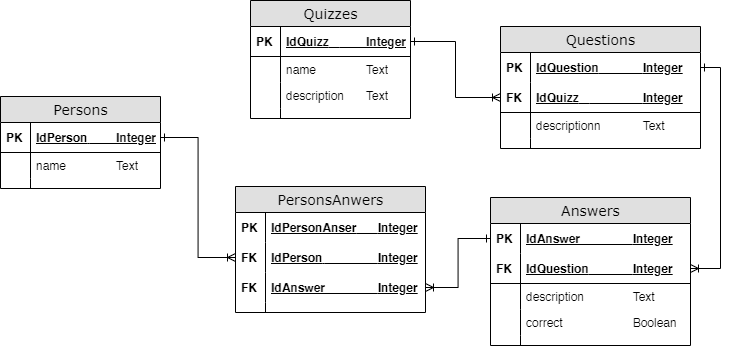

The diagram above was exported from draw.io. Its source (the exported page's mxGraphModel, read from the mxfile embedded in the PNG):
<mxGraphModel dx="1463" dy="846" grid="1" gridSize="10" guides="1" tooltips="1" connect="1" arrows="1" fold="1" page="1" pageScale="1" pageWidth="1100" pageHeight="850" background="none" math="0" shadow="0">
  <root>
    <mxCell id="0" />
    <mxCell id="1" parent="0" />
    <mxCell id="2e49270ec7c68f3f-8" value="Quizzes" style="swimlane;html=1;fontStyle=0;childLayout=stackLayout;horizontal=1;startSize=26;fillColor=#e0e0e0;horizontalStack=0;resizeParent=1;resizeLast=0;collapsible=1;marginBottom=0;swimlaneFillColor=#ffffff;align=center;rounded=0;shadow=0;comic=0;labelBackgroundColor=none;strokeWidth=1;fontFamily=Verdana;fontSize=14;swimlaneLine=1;" parent="1" vertex="1">
      <mxGeometry x="380" y="154" width="160" height="118" as="geometry" />
    </mxCell>
    <mxCell id="2e49270ec7c68f3f-9" value="IdQuizz&lt;span style=&quot;white-space: pre&quot;&gt;&#09;&lt;/span&gt;&lt;span style=&quot;white-space: pre&quot;&gt;&#09;&lt;/span&gt;Integer" style="shape=partialRectangle;top=0;left=0;right=0;bottom=1;html=1;align=left;verticalAlign=middle;fillColor=none;spacingLeft=34;spacingRight=4;whiteSpace=wrap;overflow=hidden;rotatable=0;points=[[0,0.5],[1,0.5]];portConstraint=eastwest;dropTarget=0;fontStyle=5;" parent="2e49270ec7c68f3f-8" vertex="1">
      <mxGeometry y="26" width="160" height="30" as="geometry" />
    </mxCell>
    <mxCell id="2e49270ec7c68f3f-10" value="&lt;b&gt;PK&lt;/b&gt;" style="shape=partialRectangle;top=0;left=0;bottom=0;html=1;fillColor=none;align=left;verticalAlign=middle;spacingLeft=4;spacingRight=4;whiteSpace=wrap;overflow=hidden;rotatable=0;points=[];portConstraint=eastwest;part=1;" parent="2e49270ec7c68f3f-9" vertex="1" connectable="0">
      <mxGeometry width="30" height="30" as="geometry" />
    </mxCell>
    <mxCell id="2e49270ec7c68f3f-11" value="name&lt;span style=&quot;white-space: pre&quot;&gt;&#09;&lt;/span&gt;&lt;span style=&quot;white-space: pre&quot;&gt;&#09;&lt;/span&gt;Text" style="shape=partialRectangle;top=0;left=0;right=0;bottom=0;html=1;align=left;verticalAlign=top;fillColor=none;spacingLeft=34;spacingRight=4;whiteSpace=wrap;overflow=hidden;rotatable=0;points=[[0,0.5],[1,0.5]];portConstraint=eastwest;dropTarget=0;" parent="2e49270ec7c68f3f-8" vertex="1">
      <mxGeometry y="56" width="160" height="26" as="geometry" />
    </mxCell>
    <mxCell id="2e49270ec7c68f3f-12" value="" style="shape=partialRectangle;top=0;left=0;bottom=0;html=1;fillColor=none;align=left;verticalAlign=top;spacingLeft=4;spacingRight=4;whiteSpace=wrap;overflow=hidden;rotatable=0;points=[];portConstraint=eastwest;part=1;" parent="2e49270ec7c68f3f-11" vertex="1" connectable="0">
      <mxGeometry width="30" height="26" as="geometry" />
    </mxCell>
    <mxCell id="2e49270ec7c68f3f-13" value="description&lt;span style=&quot;white-space: pre&quot;&gt;&#09;&lt;/span&gt;Text" style="shape=partialRectangle;top=0;left=0;right=0;bottom=0;html=1;align=left;verticalAlign=top;fillColor=none;spacingLeft=34;spacingRight=4;whiteSpace=wrap;overflow=hidden;rotatable=0;points=[[0,0.5],[1,0.5]];portConstraint=eastwest;dropTarget=0;" parent="2e49270ec7c68f3f-8" vertex="1">
      <mxGeometry y="82" width="160" height="26" as="geometry" />
    </mxCell>
    <mxCell id="2e49270ec7c68f3f-14" value="" style="shape=partialRectangle;top=0;left=0;bottom=0;html=1;fillColor=none;align=left;verticalAlign=top;spacingLeft=4;spacingRight=4;whiteSpace=wrap;overflow=hidden;rotatable=0;points=[];portConstraint=eastwest;part=1;" parent="2e49270ec7c68f3f-13" vertex="1" connectable="0">
      <mxGeometry width="30" height="26" as="geometry" />
    </mxCell>
    <mxCell id="2e49270ec7c68f3f-17" value="" style="shape=partialRectangle;top=0;left=0;right=0;bottom=0;html=1;align=left;verticalAlign=top;fillColor=none;spacingLeft=34;spacingRight=4;whiteSpace=wrap;overflow=hidden;rotatable=0;points=[[0,0.5],[1,0.5]];portConstraint=eastwest;dropTarget=0;" parent="2e49270ec7c68f3f-8" vertex="1">
      <mxGeometry y="108" width="160" height="10" as="geometry" />
    </mxCell>
    <mxCell id="2e49270ec7c68f3f-18" value="" style="shape=partialRectangle;top=0;left=0;bottom=0;html=1;fillColor=none;align=left;verticalAlign=top;spacingLeft=4;spacingRight=4;whiteSpace=wrap;overflow=hidden;rotatable=0;points=[];portConstraint=eastwest;part=1;" parent="2e49270ec7c68f3f-17" vertex="1" connectable="0">
      <mxGeometry width="30" height="10" as="geometry" />
    </mxCell>
    <mxCell id="blfEVF5F2JS86X7QFJz0-1" value="Questions" style="swimlane;html=1;fontStyle=0;childLayout=stackLayout;horizontal=1;startSize=26;fillColor=#e0e0e0;horizontalStack=0;resizeParent=1;resizeLast=0;collapsible=1;marginBottom=0;swimlaneFillColor=#ffffff;align=center;rounded=0;shadow=0;comic=0;labelBackgroundColor=none;strokeWidth=1;fontFamily=Verdana;fontSize=14;swimlaneLine=1;" vertex="1" parent="1">
      <mxGeometry x="630" y="180" width="200" height="122" as="geometry" />
    </mxCell>
    <mxCell id="blfEVF5F2JS86X7QFJz0-10" value="IdQuestion&lt;span style=&quot;white-space: pre&quot;&gt;&#09;&lt;/span&gt;&lt;span style=&quot;white-space: pre&quot;&gt;&#09;&lt;/span&gt;Integer" style="shape=partialRectangle;top=0;left=0;right=0;bottom=0;html=1;align=left;verticalAlign=middle;fillColor=none;spacingLeft=34;spacingRight=4;whiteSpace=wrap;overflow=hidden;rotatable=0;points=[[0,0.5],[1,0.5]];portConstraint=eastwest;dropTarget=0;fontStyle=5;" vertex="1" parent="blfEVF5F2JS86X7QFJz0-1">
      <mxGeometry y="26" width="200" height="30" as="geometry" />
    </mxCell>
    <mxCell id="blfEVF5F2JS86X7QFJz0-11" value="&lt;b&gt;PK&lt;/b&gt;" style="shape=partialRectangle;top=0;left=0;bottom=0;html=1;fillColor=none;align=left;verticalAlign=middle;spacingLeft=4;spacingRight=4;whiteSpace=wrap;overflow=hidden;rotatable=0;points=[];portConstraint=eastwest;part=1;" vertex="1" connectable="0" parent="blfEVF5F2JS86X7QFJz0-10">
      <mxGeometry width="30" height="30" as="geometry" />
    </mxCell>
    <mxCell id="blfEVF5F2JS86X7QFJz0-2" value="IdQuizz&lt;span style=&quot;white-space: pre&quot;&gt;&#09;&lt;/span&gt;&lt;span style=&quot;white-space: pre&quot;&gt;&#09;&lt;span style=&quot;white-space: pre&quot;&gt;&#09;&lt;/span&gt;&lt;/span&gt;Integer" style="shape=partialRectangle;top=0;left=0;right=0;bottom=1;html=1;align=left;verticalAlign=middle;fillColor=none;spacingLeft=34;spacingRight=4;whiteSpace=wrap;overflow=hidden;rotatable=0;points=[[0,0.5],[1,0.5]];portConstraint=eastwest;dropTarget=0;fontStyle=5;" vertex="1" parent="blfEVF5F2JS86X7QFJz0-1">
      <mxGeometry y="56" width="200" height="30" as="geometry" />
    </mxCell>
    <mxCell id="blfEVF5F2JS86X7QFJz0-3" value="&lt;b&gt;FK&lt;/b&gt;" style="shape=partialRectangle;top=0;left=0;bottom=0;html=1;fillColor=none;align=left;verticalAlign=middle;spacingLeft=4;spacingRight=4;whiteSpace=wrap;overflow=hidden;rotatable=0;points=[];portConstraint=eastwest;part=1;" vertex="1" connectable="0" parent="blfEVF5F2JS86X7QFJz0-2">
      <mxGeometry width="30" height="30" as="geometry" />
    </mxCell>
    <mxCell id="blfEVF5F2JS86X7QFJz0-4" value="descriptionn&lt;span style=&quot;white-space: pre&quot;&gt;&#09;&lt;/span&gt;&lt;span style=&quot;white-space: pre&quot;&gt;&#09;&lt;/span&gt;Text" style="shape=partialRectangle;top=0;left=0;right=0;bottom=0;html=1;align=left;verticalAlign=top;fillColor=none;spacingLeft=34;spacingRight=4;whiteSpace=wrap;overflow=hidden;rotatable=0;points=[[0,0.5],[1,0.5]];portConstraint=eastwest;dropTarget=0;" vertex="1" parent="blfEVF5F2JS86X7QFJz0-1">
      <mxGeometry y="86" width="200" height="26" as="geometry" />
    </mxCell>
    <mxCell id="blfEVF5F2JS86X7QFJz0-5" value="" style="shape=partialRectangle;top=0;left=0;bottom=0;html=1;fillColor=none;align=left;verticalAlign=top;spacingLeft=4;spacingRight=4;whiteSpace=wrap;overflow=hidden;rotatable=0;points=[];portConstraint=eastwest;part=1;" vertex="1" connectable="0" parent="blfEVF5F2JS86X7QFJz0-4">
      <mxGeometry width="30" height="26" as="geometry" />
    </mxCell>
    <mxCell id="blfEVF5F2JS86X7QFJz0-8" value="" style="shape=partialRectangle;top=0;left=0;right=0;bottom=0;html=1;align=left;verticalAlign=top;fillColor=none;spacingLeft=34;spacingRight=4;whiteSpace=wrap;overflow=hidden;rotatable=0;points=[[0,0.5],[1,0.5]];portConstraint=eastwest;dropTarget=0;" vertex="1" parent="blfEVF5F2JS86X7QFJz0-1">
      <mxGeometry y="112" width="200" height="10" as="geometry" />
    </mxCell>
    <mxCell id="blfEVF5F2JS86X7QFJz0-9" value="" style="shape=partialRectangle;top=0;left=0;bottom=0;html=1;fillColor=none;align=left;verticalAlign=top;spacingLeft=4;spacingRight=4;whiteSpace=wrap;overflow=hidden;rotatable=0;points=[];portConstraint=eastwest;part=1;" vertex="1" connectable="0" parent="blfEVF5F2JS86X7QFJz0-8">
      <mxGeometry width="30" height="10" as="geometry" />
    </mxCell>
    <mxCell id="blfEVF5F2JS86X7QFJz0-12" style="edgeStyle=orthogonalEdgeStyle;rounded=0;orthogonalLoop=1;jettySize=auto;html=1;exitX=1;exitY=0.5;exitDx=0;exitDy=0;entryX=0;entryY=0.5;entryDx=0;entryDy=0;startArrow=ERone;startFill=0;endArrow=ERoneToMany;endFill=0;" edge="1" parent="1" source="2e49270ec7c68f3f-9" target="blfEVF5F2JS86X7QFJz0-2">
      <mxGeometry relative="1" as="geometry" />
    </mxCell>
    <mxCell id="blfEVF5F2JS86X7QFJz0-13" value="Answers" style="swimlane;html=1;fontStyle=0;childLayout=stackLayout;horizontal=1;startSize=26;fillColor=#e0e0e0;horizontalStack=0;resizeParent=1;resizeLast=0;collapsible=1;marginBottom=0;swimlaneFillColor=#ffffff;align=center;rounded=0;shadow=0;comic=0;labelBackgroundColor=none;strokeWidth=1;fontFamily=Verdana;fontSize=14;swimlaneLine=1;" vertex="1" parent="1">
      <mxGeometry x="620" y="351" width="200" height="148" as="geometry" />
    </mxCell>
    <mxCell id="blfEVF5F2JS86X7QFJz0-14" value="IdAnswer&lt;span style=&quot;white-space: pre&quot;&gt;&#09;&lt;/span&gt;&lt;span style=&quot;white-space: pre&quot;&gt;&#09;&lt;/span&gt;Integer" style="shape=partialRectangle;top=0;left=0;right=0;bottom=0;html=1;align=left;verticalAlign=middle;fillColor=none;spacingLeft=34;spacingRight=4;whiteSpace=wrap;overflow=hidden;rotatable=0;points=[[0,0.5],[1,0.5]];portConstraint=eastwest;dropTarget=0;fontStyle=5;" vertex="1" parent="blfEVF5F2JS86X7QFJz0-13">
      <mxGeometry y="26" width="200" height="30" as="geometry" />
    </mxCell>
    <mxCell id="blfEVF5F2JS86X7QFJz0-15" value="&lt;b&gt;PK&lt;/b&gt;" style="shape=partialRectangle;top=0;left=0;bottom=0;html=1;fillColor=none;align=left;verticalAlign=middle;spacingLeft=4;spacingRight=4;whiteSpace=wrap;overflow=hidden;rotatable=0;points=[];portConstraint=eastwest;part=1;" vertex="1" connectable="0" parent="blfEVF5F2JS86X7QFJz0-14">
      <mxGeometry width="30" height="30" as="geometry" />
    </mxCell>
    <mxCell id="blfEVF5F2JS86X7QFJz0-16" value="IdQuestion&lt;span style=&quot;white-space: pre&quot;&gt;&#09;&lt;/span&gt;&lt;span style=&quot;white-space: pre&quot;&gt;&#09;&lt;/span&gt;Integer" style="shape=partialRectangle;top=0;left=0;right=0;bottom=1;html=1;align=left;verticalAlign=middle;fillColor=none;spacingLeft=34;spacingRight=4;whiteSpace=wrap;overflow=hidden;rotatable=0;points=[[0,0.5],[1,0.5]];portConstraint=eastwest;dropTarget=0;fontStyle=5;" vertex="1" parent="blfEVF5F2JS86X7QFJz0-13">
      <mxGeometry y="56" width="200" height="30" as="geometry" />
    </mxCell>
    <mxCell id="blfEVF5F2JS86X7QFJz0-17" value="&lt;b&gt;FK&lt;/b&gt;" style="shape=partialRectangle;top=0;left=0;bottom=0;html=1;fillColor=none;align=left;verticalAlign=middle;spacingLeft=4;spacingRight=4;whiteSpace=wrap;overflow=hidden;rotatable=0;points=[];portConstraint=eastwest;part=1;" vertex="1" connectable="0" parent="blfEVF5F2JS86X7QFJz0-16">
      <mxGeometry width="30" height="30" as="geometry" />
    </mxCell>
    <mxCell id="blfEVF5F2JS86X7QFJz0-18" value="description&lt;span style=&quot;white-space: pre&quot;&gt;&#09;&lt;/span&gt;&lt;span style=&quot;white-space: pre&quot;&gt;&#09;&lt;/span&gt;Text" style="shape=partialRectangle;top=0;left=0;right=0;bottom=0;html=1;align=left;verticalAlign=top;fillColor=none;spacingLeft=34;spacingRight=4;whiteSpace=wrap;overflow=hidden;rotatable=0;points=[[0,0.5],[1,0.5]];portConstraint=eastwest;dropTarget=0;" vertex="1" parent="blfEVF5F2JS86X7QFJz0-13">
      <mxGeometry y="86" width="200" height="26" as="geometry" />
    </mxCell>
    <mxCell id="blfEVF5F2JS86X7QFJz0-19" value="" style="shape=partialRectangle;top=0;left=0;bottom=0;html=1;fillColor=none;align=left;verticalAlign=top;spacingLeft=4;spacingRight=4;whiteSpace=wrap;overflow=hidden;rotatable=0;points=[];portConstraint=eastwest;part=1;" vertex="1" connectable="0" parent="blfEVF5F2JS86X7QFJz0-18">
      <mxGeometry width="30" height="26" as="geometry" />
    </mxCell>
    <mxCell id="blfEVF5F2JS86X7QFJz0-20" value="correct&lt;span style=&quot;white-space: pre&quot;&gt;&#09;&lt;/span&gt;&lt;span style=&quot;white-space: pre&quot;&gt;&#09;&lt;/span&gt;&lt;span style=&quot;white-space: pre&quot;&gt;&#09;&lt;/span&gt;Boolean" style="shape=partialRectangle;top=0;left=0;right=0;bottom=0;html=1;align=left;verticalAlign=top;fillColor=none;spacingLeft=34;spacingRight=4;whiteSpace=wrap;overflow=hidden;rotatable=0;points=[[0,0.5],[1,0.5]];portConstraint=eastwest;dropTarget=0;" vertex="1" parent="blfEVF5F2JS86X7QFJz0-13">
      <mxGeometry y="112" width="200" height="26" as="geometry" />
    </mxCell>
    <mxCell id="blfEVF5F2JS86X7QFJz0-21" value="" style="shape=partialRectangle;top=0;left=0;bottom=0;html=1;fillColor=none;align=left;verticalAlign=top;spacingLeft=4;spacingRight=4;whiteSpace=wrap;overflow=hidden;rotatable=0;points=[];portConstraint=eastwest;part=1;" vertex="1" connectable="0" parent="blfEVF5F2JS86X7QFJz0-20">
      <mxGeometry width="30" height="26" as="geometry" />
    </mxCell>
    <mxCell id="blfEVF5F2JS86X7QFJz0-22" value="" style="shape=partialRectangle;top=0;left=0;right=0;bottom=0;html=1;align=left;verticalAlign=top;fillColor=none;spacingLeft=34;spacingRight=4;whiteSpace=wrap;overflow=hidden;rotatable=0;points=[[0,0.5],[1,0.5]];portConstraint=eastwest;dropTarget=0;" vertex="1" parent="blfEVF5F2JS86X7QFJz0-13">
      <mxGeometry y="138" width="200" height="10" as="geometry" />
    </mxCell>
    <mxCell id="blfEVF5F2JS86X7QFJz0-23" value="" style="shape=partialRectangle;top=0;left=0;bottom=0;html=1;fillColor=none;align=left;verticalAlign=top;spacingLeft=4;spacingRight=4;whiteSpace=wrap;overflow=hidden;rotatable=0;points=[];portConstraint=eastwest;part=1;" vertex="1" connectable="0" parent="blfEVF5F2JS86X7QFJz0-22">
      <mxGeometry width="30" height="10" as="geometry" />
    </mxCell>
    <mxCell id="blfEVF5F2JS86X7QFJz0-24" value="Persons" style="swimlane;html=1;fontStyle=0;childLayout=stackLayout;horizontal=1;startSize=26;fillColor=#e0e0e0;horizontalStack=0;resizeParent=1;resizeLast=0;collapsible=1;marginBottom=0;swimlaneFillColor=#ffffff;align=center;rounded=0;shadow=0;comic=0;labelBackgroundColor=none;strokeWidth=1;fontFamily=Verdana;fontSize=14;swimlaneLine=1;" vertex="1" parent="1">
      <mxGeometry x="130" y="250" width="160" height="92" as="geometry" />
    </mxCell>
    <mxCell id="blfEVF5F2JS86X7QFJz0-25" value="IdPerson&lt;span style=&quot;white-space: pre&quot;&gt;&#09;&lt;/span&gt;&lt;span style=&quot;white-space: pre&quot;&gt;&#09;&lt;/span&gt;Integer" style="shape=partialRectangle;top=0;left=0;right=0;bottom=1;html=1;align=left;verticalAlign=middle;fillColor=none;spacingLeft=34;spacingRight=4;whiteSpace=wrap;overflow=hidden;rotatable=0;points=[[0,0.5],[1,0.5]];portConstraint=eastwest;dropTarget=0;fontStyle=5;" vertex="1" parent="blfEVF5F2JS86X7QFJz0-24">
      <mxGeometry y="26" width="160" height="30" as="geometry" />
    </mxCell>
    <mxCell id="blfEVF5F2JS86X7QFJz0-26" value="&lt;b&gt;PK&lt;/b&gt;" style="shape=partialRectangle;top=0;left=0;bottom=0;html=1;fillColor=none;align=left;verticalAlign=middle;spacingLeft=4;spacingRight=4;whiteSpace=wrap;overflow=hidden;rotatable=0;points=[];portConstraint=eastwest;part=1;" vertex="1" connectable="0" parent="blfEVF5F2JS86X7QFJz0-25">
      <mxGeometry width="30" height="30" as="geometry" />
    </mxCell>
    <mxCell id="blfEVF5F2JS86X7QFJz0-27" value="name&lt;span style=&quot;white-space: pre&quot;&gt;&#09;&lt;/span&gt;&lt;span style=&quot;white-space: pre&quot;&gt;&#09;&lt;/span&gt;Text" style="shape=partialRectangle;top=0;left=0;right=0;bottom=0;html=1;align=left;verticalAlign=top;fillColor=none;spacingLeft=34;spacingRight=4;whiteSpace=wrap;overflow=hidden;rotatable=0;points=[[0,0.5],[1,0.5]];portConstraint=eastwest;dropTarget=0;" vertex="1" parent="blfEVF5F2JS86X7QFJz0-24">
      <mxGeometry y="56" width="160" height="26" as="geometry" />
    </mxCell>
    <mxCell id="blfEVF5F2JS86X7QFJz0-28" value="" style="shape=partialRectangle;top=0;left=0;bottom=0;html=1;fillColor=none;align=left;verticalAlign=top;spacingLeft=4;spacingRight=4;whiteSpace=wrap;overflow=hidden;rotatable=0;points=[];portConstraint=eastwest;part=1;" vertex="1" connectable="0" parent="blfEVF5F2JS86X7QFJz0-27">
      <mxGeometry width="30" height="26" as="geometry" />
    </mxCell>
    <mxCell id="blfEVF5F2JS86X7QFJz0-31" value="" style="shape=partialRectangle;top=0;left=0;right=0;bottom=0;html=1;align=left;verticalAlign=top;fillColor=none;spacingLeft=34;spacingRight=4;whiteSpace=wrap;overflow=hidden;rotatable=0;points=[[0,0.5],[1,0.5]];portConstraint=eastwest;dropTarget=0;" vertex="1" parent="blfEVF5F2JS86X7QFJz0-24">
      <mxGeometry y="82" width="160" height="10" as="geometry" />
    </mxCell>
    <mxCell id="blfEVF5F2JS86X7QFJz0-32" value="" style="shape=partialRectangle;top=0;left=0;bottom=0;html=1;fillColor=none;align=left;verticalAlign=top;spacingLeft=4;spacingRight=4;whiteSpace=wrap;overflow=hidden;rotatable=0;points=[];portConstraint=eastwest;part=1;" vertex="1" connectable="0" parent="blfEVF5F2JS86X7QFJz0-31">
      <mxGeometry width="30" height="10" as="geometry" />
    </mxCell>
    <mxCell id="blfEVF5F2JS86X7QFJz0-33" value="PersonsAnwers" style="swimlane;html=1;fontStyle=0;childLayout=stackLayout;horizontal=1;startSize=26;fillColor=#e0e0e0;horizontalStack=0;resizeParent=1;resizeLast=0;collapsible=1;marginBottom=0;swimlaneFillColor=#ffffff;align=center;rounded=0;shadow=0;comic=0;labelBackgroundColor=none;strokeWidth=1;fontFamily=Verdana;fontSize=14;swimlaneLine=1;" vertex="1" parent="1">
      <mxGeometry x="365" y="340" width="190" height="126" as="geometry" />
    </mxCell>
    <mxCell id="blfEVF5F2JS86X7QFJz0-34" value="IdPersonAnser&lt;span style=&quot;white-space: pre&quot;&gt;&#09;&lt;/span&gt;Integer" style="shape=partialRectangle;top=0;left=0;right=0;bottom=0;html=1;align=left;verticalAlign=middle;fillColor=none;spacingLeft=34;spacingRight=4;whiteSpace=wrap;overflow=hidden;rotatable=0;points=[[0,0.5],[1,0.5]];portConstraint=eastwest;dropTarget=0;fontStyle=5;" vertex="1" parent="blfEVF5F2JS86X7QFJz0-33">
      <mxGeometry y="26" width="190" height="30" as="geometry" />
    </mxCell>
    <mxCell id="blfEVF5F2JS86X7QFJz0-35" value="&lt;b&gt;PK&lt;/b&gt;" style="shape=partialRectangle;top=0;left=0;bottom=0;html=1;fillColor=none;align=left;verticalAlign=middle;spacingLeft=4;spacingRight=4;whiteSpace=wrap;overflow=hidden;rotatable=0;points=[];portConstraint=eastwest;part=1;" vertex="1" connectable="0" parent="blfEVF5F2JS86X7QFJz0-34">
      <mxGeometry width="30" height="30" as="geometry" />
    </mxCell>
    <mxCell id="blfEVF5F2JS86X7QFJz0-41" value="IdPerson&lt;span style=&quot;white-space: pre&quot;&gt;&#09;&lt;/span&gt;&lt;span style=&quot;white-space: pre&quot;&gt;&#09;&lt;/span&gt;&lt;span style=&quot;white-space: pre&quot;&gt;&#09;&lt;/span&gt;Integer" style="shape=partialRectangle;top=0;left=0;right=0;bottom=0;html=1;align=left;verticalAlign=middle;fillColor=none;spacingLeft=34;spacingRight=4;whiteSpace=wrap;overflow=hidden;rotatable=0;points=[[0,0.5],[1,0.5]];portConstraint=eastwest;dropTarget=0;fontStyle=5;" vertex="1" parent="blfEVF5F2JS86X7QFJz0-33">
      <mxGeometry y="56" width="190" height="30" as="geometry" />
    </mxCell>
    <mxCell id="blfEVF5F2JS86X7QFJz0-42" value="&lt;b&gt;FK&lt;/b&gt;" style="shape=partialRectangle;top=0;left=0;bottom=0;html=1;fillColor=none;align=left;verticalAlign=middle;spacingLeft=4;spacingRight=4;whiteSpace=wrap;overflow=hidden;rotatable=0;points=[];portConstraint=eastwest;part=1;" vertex="1" connectable="0" parent="blfEVF5F2JS86X7QFJz0-41">
      <mxGeometry width="30" height="30" as="geometry" />
    </mxCell>
    <mxCell id="blfEVF5F2JS86X7QFJz0-43" value="IdAnswer&lt;span style=&quot;white-space: pre&quot;&gt;&#09;&lt;/span&gt;&lt;span style=&quot;white-space: pre&quot;&gt;&#09;&lt;/span&gt;Integer" style="shape=partialRectangle;top=0;left=0;right=0;bottom=0;html=1;align=left;verticalAlign=middle;fillColor=none;spacingLeft=34;spacingRight=4;whiteSpace=wrap;overflow=hidden;rotatable=0;points=[[0,0.5],[1,0.5]];portConstraint=eastwest;dropTarget=0;fontStyle=5;" vertex="1" parent="blfEVF5F2JS86X7QFJz0-33">
      <mxGeometry y="86" width="190" height="30" as="geometry" />
    </mxCell>
    <mxCell id="blfEVF5F2JS86X7QFJz0-44" value="&lt;b&gt;FK&lt;/b&gt;" style="shape=partialRectangle;top=0;left=0;bottom=0;html=1;fillColor=none;align=left;verticalAlign=middle;spacingLeft=4;spacingRight=4;whiteSpace=wrap;overflow=hidden;rotatable=0;points=[];portConstraint=eastwest;part=1;" vertex="1" connectable="0" parent="blfEVF5F2JS86X7QFJz0-43">
      <mxGeometry width="30" height="30" as="geometry" />
    </mxCell>
    <mxCell id="blfEVF5F2JS86X7QFJz0-38" value="" style="shape=partialRectangle;top=0;left=0;right=0;bottom=0;html=1;align=left;verticalAlign=top;fillColor=none;spacingLeft=34;spacingRight=4;whiteSpace=wrap;overflow=hidden;rotatable=0;points=[[0,0.5],[1,0.5]];portConstraint=eastwest;dropTarget=0;" vertex="1" parent="blfEVF5F2JS86X7QFJz0-33">
      <mxGeometry y="116" width="190" height="10" as="geometry" />
    </mxCell>
    <mxCell id="blfEVF5F2JS86X7QFJz0-39" value="" style="shape=partialRectangle;top=0;left=0;bottom=0;html=1;fillColor=none;align=left;verticalAlign=top;spacingLeft=4;spacingRight=4;whiteSpace=wrap;overflow=hidden;rotatable=0;points=[];portConstraint=eastwest;part=1;" vertex="1" connectable="0" parent="blfEVF5F2JS86X7QFJz0-38">
      <mxGeometry width="30" height="10" as="geometry" />
    </mxCell>
    <mxCell id="blfEVF5F2JS86X7QFJz0-40" style="edgeStyle=orthogonalEdgeStyle;rounded=0;orthogonalLoop=1;jettySize=auto;html=1;exitX=1;exitY=0.5;exitDx=0;exitDy=0;entryX=1;entryY=0.5;entryDx=0;entryDy=0;startArrow=ERone;startFill=0;endArrow=ERoneToMany;endFill=0;" edge="1" parent="1" source="blfEVF5F2JS86X7QFJz0-10" target="blfEVF5F2JS86X7QFJz0-16">
      <mxGeometry relative="1" as="geometry" />
    </mxCell>
    <mxCell id="blfEVF5F2JS86X7QFJz0-45" style="edgeStyle=orthogonalEdgeStyle;rounded=0;orthogonalLoop=1;jettySize=auto;html=1;exitX=0;exitY=0.5;exitDx=0;exitDy=0;entryX=1;entryY=0.5;entryDx=0;entryDy=0;startArrow=ERone;startFill=0;endArrow=ERoneToMany;endFill=0;" edge="1" parent="1" source="blfEVF5F2JS86X7QFJz0-14" target="blfEVF5F2JS86X7QFJz0-43">
      <mxGeometry relative="1" as="geometry" />
    </mxCell>
    <mxCell id="blfEVF5F2JS86X7QFJz0-46" style="edgeStyle=orthogonalEdgeStyle;rounded=0;orthogonalLoop=1;jettySize=auto;html=1;entryX=0;entryY=0.5;entryDx=0;entryDy=0;startArrow=ERone;startFill=0;endArrow=ERoneToMany;endFill=0;" edge="1" parent="1" source="blfEVF5F2JS86X7QFJz0-25" target="blfEVF5F2JS86X7QFJz0-41">
      <mxGeometry relative="1" as="geometry" />
    </mxCell>
  </root>
</mxGraphModel>